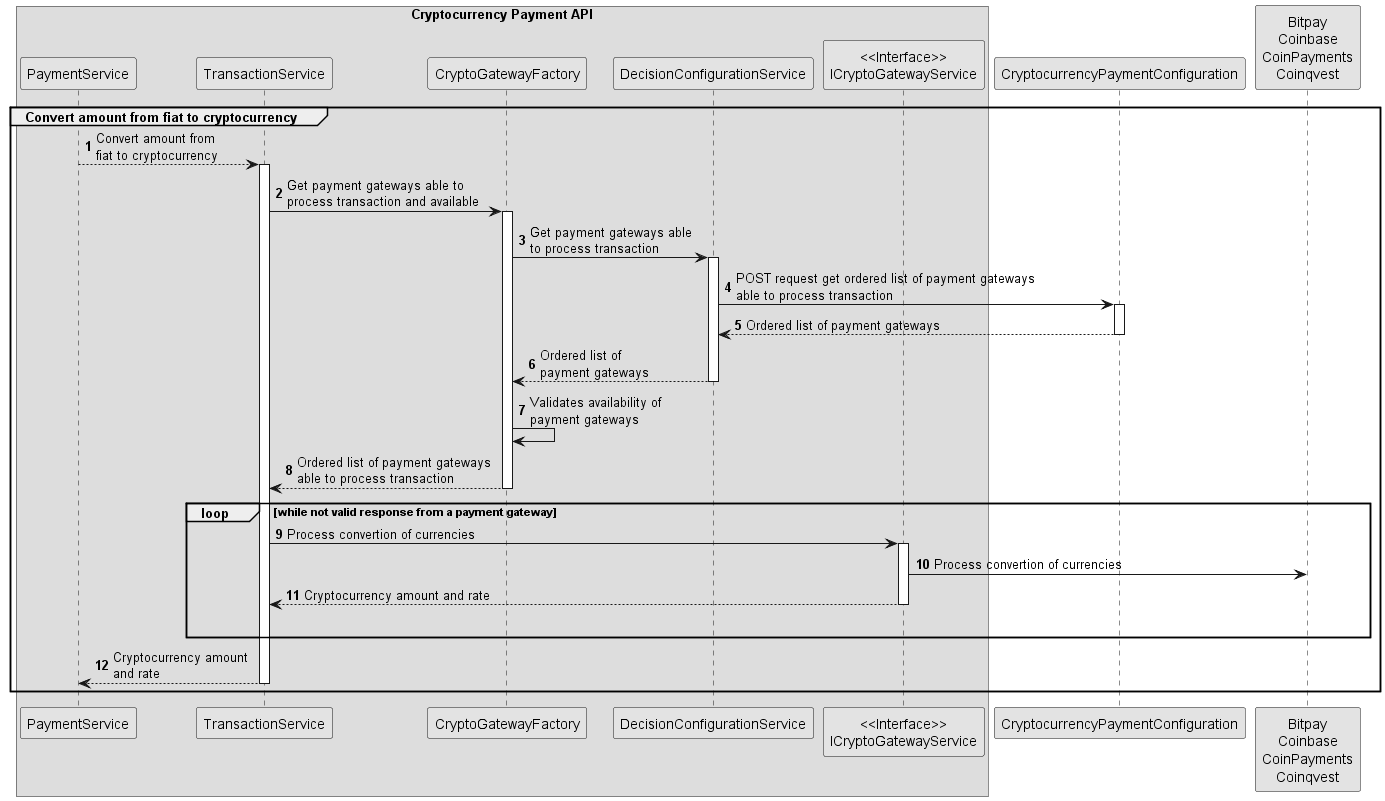

The diagram above was rendered by PlantUML. Its source (embedded in the PNG):
@startuml
autonumber

skinparam monochrome true

' actor "Merchant" as client
box "Cryptocurrency Payment API"
    ' participant "PaymentController" as controller
    participant "PaymentService" as service
    ' participant "PaymentValidation" as validation
    participant "TransactionService" as transactionService
    participant "CryptoGatewayFactory" as factory
    participant "DecisionConfigurationService" as configService
    participant "<<Interface>>\nICryptoGatewayService" as ICryptoGatewayService
    ' participant "Transaction" as transaction
    ' participant "TransactionRepository" as repository
    ' participant "Response" as response
end box
' participant "CryptocurrencyPaymentAuth" as auth
participant "CryptocurrencyPaymentConfiguration" as config
participant "Bitpay\nCoinbase\nCoinPayments\nCoinqvest" as gateway


group  Convert amount from fiat to cryptocurrency
    service --> transactionService ++: Convert amount from \nfiat to cryptocurrency
    transactionService -> factory ++: Get payment gateways able to \nprocess transaction and available 
    factory -> configService ++: Get payment gateways able \nto process transaction
    configService -> config ++: POST request get ordered list of payment gateways \nable to process transaction
    configService <-- config --: Ordered list of payment gateways
    factory <-- configService --: Ordered list of \npayment gateways
    factory -> factory : Validates availability of \npayment gateways
    transactionService <-- factory --: Ordered list of payment gateways \nable to process transaction
    loop while not valid response from a payment gateway
        transactionService -> ICryptoGatewayService ++: Process convertion of currencies
        ICryptoGatewayService -> gateway : Process convertion of currencies
        transactionService <-- ICryptoGatewayService --: Cryptocurrency amount and rate
        |||
    end
    service <-- transactionService --: Cryptocurrency amount \nand rate

end

@enduml